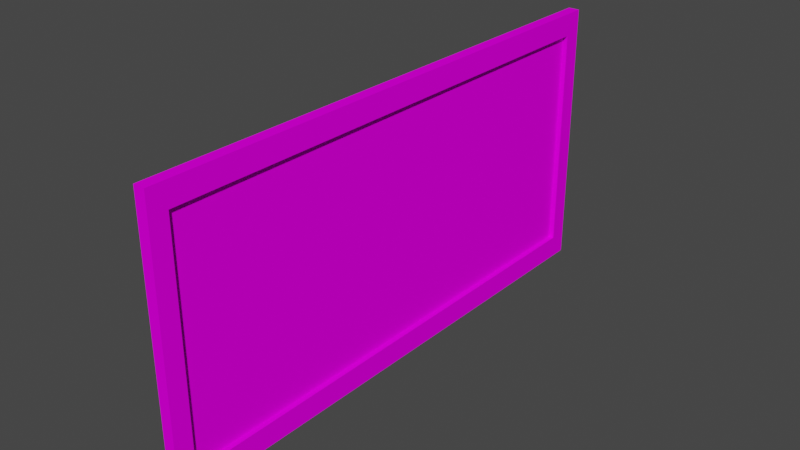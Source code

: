 # Source: Blackboard.blend  (saved by Blender 2.92.15; exported with 4.5.12 LTS)
import bpy
from mathutils import Matrix  # noqa: F401  (used for matrix-valued properties, if any)

bpy.ops.wm.read_factory_settings(use_empty=True)
scene = bpy.context.scene
scene.name = 'Scene'

# ---- collections
col_collection = bpy.data.collections.new('Collection'); scene.collection.children.link(col_collection)

# ---- images (referenced by path relative to the original .blend; pixels are not part of the script)
import os
ASSET_DIR = os.environ.get("B2B_ASSET_DIR", "")  # directory of the original .blend (textures are referenced by path, not embedded)
HERE = os.path.dirname(os.path.abspath(__file__))  # packed textures are extracted next to this script under _unpacked/

def load_image(name, relpath, width, height, colorspace="sRGB"):
    """Load a texture the original file referenced (path relative to the .blend, or extracted next to this script)."""
    p = next((c for c in (os.path.join(HERE, relpath), os.path.join(ASSET_DIR, relpath)) if relpath and os.path.exists(c)), "")
    if p:
        img = bpy.data.images.load(p, check_existing=True)
        img.name = name
    else:  # same state as the original file: an image datablock whose file is absent (Cycles renders it pink)
        img = bpy.data.images.new(name, width, height)
        img.source = "FILE"
        img.filepath = "//" + (relpath or name)
    img.colorspace_settings.name = colorspace
    return img
img_blackboard_texture_png = load_image('BlackBoard_Texture.png', 'BlackBoard_Texture.png', 1024, 1024, 'sRGB')

# ---- materials (node trees are filled in below, after node groups)
mat_blackboard_b_material = bpy.data.materials.new('BlackBoard_B_Material')
mat_blackboard_b_material.use_transparent_shadow = False
mat_blackboard_rim_material = bpy.data.materials.new('BlackBoard_Rim_Material')
mat_blackboard_rim_material.use_transparent_shadow = False

# ---- material node trees
mat_blackboard_b_material.use_nodes = True; mat_blackboard_b_material.node_tree.nodes.clear()
_N = mat_blackboard_b_material.node_tree.nodes; _L = mat_blackboard_b_material.node_tree.links
n0 = _N.new('ShaderNodeOutputMaterial'); n0.name = 'Material Output'; n0.location = (300, 300)
n1 = _N.new('ShaderNodeBsdfDiffuse'); n1.name = 'Diffuse BSDF'; n1.location = (0, 223)
n2 = _N.new('ShaderNodeTexImage'); n2.name = 'Image Texture'; n2.location = (-367, 265)
n2.image = img_blackboard_texture_png
n2.interpolation = 'Closest'
_L.new(n2.outputs[0], n1.inputs[0])
_L.new(n1.outputs[0], n0.inputs[0])
n0.is_active_output = True
mat_blackboard_rim_material.use_nodes = True; mat_blackboard_rim_material.node_tree.nodes.clear()
_N = mat_blackboard_rim_material.node_tree.nodes; _L = mat_blackboard_rim_material.node_tree.links
n0 = _N.new('ShaderNodeOutputMaterial'); n0.name = 'Material Output'; n0.location = (300, 300)
n1 = _N.new('ShaderNodeBsdfDiffuse'); n1.name = 'Diffuse BSDF'; n1.location = (47, 247)
n2 = _N.new('ShaderNodeTexImage'); n2.name = 'Image Texture'; n2.location = (-309, 257)
n2.image = img_blackboard_texture_png
n2.interpolation = 'Closest'
_L.new(n1.outputs[0], n0.inputs[0])
_L.new(n2.outputs[0], n1.inputs[0])
n0.is_active_output = True

# ---- world
world_world = bpy.data.worlds.new('World'); scene.world = world_world
world_world.use_nodes = True; world_world.node_tree.nodes.clear()
_N = world_world.node_tree.nodes; _L = world_world.node_tree.links
n0 = _N.new('ShaderNodeOutputWorld'); n0.name = 'World Output'; n0.location = (300, 300)
n1 = _N.new('ShaderNodeBackground'); n1.name = 'Background'; n1.location = (10, 300)
n1.inputs[0].default_value = (0.05088, 0.05088, 0.05088, 1.0)
_L.new(n1.outputs[0], n0.inputs[0])
n0.is_active_output = True
world_world.color = (0.05088, 0.05088, 0.05088)
world_world.use_sun_shadow = False
world_world.sun_shadow_jitter_overblur = 0.0

# ---- meshes
me_mesh = bpy.data.meshes.new('Mesh')
me_mesh.from_pydata([(-0.9842, -59.06, 1.565e-05), (-0.9842, 59.06, 1.565e-05), (0.9843, 59.06, 1.565e-05), (0.9843, -59.06, 1.565e-05), (0.9843, -59.06, 47.24), (-0.9842, -59.06, 47.24), (-0.9842, 59.06, 47.24), (0.9843, 59.06, 47.24), (0.9843, -55.12, 3.937), (0.9843, -55.12, 43.31), (0.9843, 55.12, 43.31), (0.9843, 55.12, 3.937), (0.1268, 55.12, 3.937), (0.1268, -55.12, 3.937), (0.1268, -55.12, 43.31), (0.1268, 55.12, 43.31)], [], [(1, 2, 3), (3, 0, 1), (3, 4, 5), (5, 0, 3), (0, 5, 6), (6, 1, 0), (1, 6, 7), (7, 2, 1), (11, 8, 3), (11, 3, 2), (10, 11, 2), (10, 2, 7), (9, 10, 7), (9, 7, 4), (8, 9, 4), (3, 8, 4), (4, 7, 6), (6, 5, 4), (11, 12, 13), (13, 8, 11), (8, 13, 14), (14, 9, 8), (15, 14, 13), (13, 12, 15), (10, 15, 12), (12, 11, 10), (9, 14, 15), (15, 10, 9)])
me_mesh.polygons.foreach_set('use_smooth', [True] * 28)
me_mesh.polygons.foreach_set('material_index', [1, 1, 1, 1, 1, 1, 1, 1, 1, 1, 1, 1, 1, 1, 1, 1, 1, 1, 1, 1, 1, 1, 0, 0, 1, 1, 1, 1])
_k = set([(0, 1), (0, 3), (0, 5), (1, 2), (1, 6), (2, 3), (2, 7), (3, 4), (4, 5), (4, 7), (5, 6), (6, 7), (8, 9), (8, 11), (8, 13), (9, 10), (9, 14), (10, 11), (10, 15), (11, 12), (12, 13), (12, 15), (13, 14), (14, 15)])
me_mesh.attributes.new('sharp_edge', 'BOOLEAN', 'EDGE').data.foreach_set('value', [ (min(e.vertices), max(e.vertices)) in _k for e in me_mesh.edges])
_uv = me_mesh.uv_layers.new(name='UVChannel_1')
_uv.uv.foreach_set('vector', [0.9973, 0.9877, 0.5022, 0.9877, 0.5022, 0.01233, 0.5022, 0.01233, 0.9973, 0.01233, 0.9973, 0.9877, 0.9973, 0.01233, 0.9973, 0.9877, 0.5022, 0.9877, 0.5022, 0.9877, 0.5022, 0.01233, 0.9973, 0.01233, 0.9973, 0.01233, 0.9973, 0.9877, 0.5022, 0.9877, 0.5022, 0.9877, 0.5022, 0.01233, 0.9973, 0.01233, 0.9973, 0.01233, 0.9973, 0.9877, 0.5022, 0.9877, 0.5022, 0.9877, 0.5022, 0.01233, 0.9973, 0.01233, 0.9808, 0.09361, 0.5187, 0.09361, 0.5022, 0.01233, 0.9808, 0.09361, 0.5022, 0.01233, 0.9973, 0.01233, 0.9808, 0.9064, 0.9808, 0.09361, 0.9973, 0.01233, 0.9808, 0.9064, 0.9973, 0.01233, 0.9973, 0.9877, 0.5187, 0.9064, 0.9808, 0.9064, 0.9973, 0.9877, 0.5187, 0.9064, 0.9973, 0.9877, 0.5022, 0.9877, 0.5187, 0.09361, 0.5187, 0.9064, 0.5022, 0.9877, 0.5022, 0.01233, 0.5187, 0.09361, 0.5022, 0.9877, 0.9973, 0.01233, 0.9973, 0.9877, 0.5022, 0.9877, 0.5022, 0.9877, 0.5022, 0.01233, 0.9973, 0.01233, 0.566, 0.9877, 0.9973, 0.9877, 0.9973, 0.01233, 0.9973, 0.01233, 0.566, 0.01233, 0.566, 0.9877, 0.9335, 0.01233, 0.5022, 0.01233, 0.5022, 0.9877, 0.5022, 0.9877, 0.9335, 0.9877, 0.9335, 0.01233, 0.01442, 0.987, 0.4983, 0.987, 0.4983, 0.01299, 0.4983, 0.01299, 0.01442, 0.01299, 0.01442, 0.987, 0.566, 0.9877, 0.9973, 0.9877, 0.9973, 0.01233, 0.9973, 0.01233, 0.566, 0.01233, 0.566, 0.9877, 0.9335, 0.01233, 0.5022, 0.01233, 0.5022, 0.9877, 0.5022, 0.9877, 0.9335, 0.9877, 0.9335, 0.01233])
_ca = me_mesh.color_attributes.new('Col', 'BYTE_COLOR', 'CORNER')
_ca.data.foreach_set('color', [0.0, 0.0, 0.0, 0.0, 0.0, 0.0, 0.0, 0.0, 0.0, 0.0, 0.0, 0.0, 0.0, 0.0, 0.0, 0.0, 0.0, 0.0, 0.0, 0.0, 0.0, 0.0, 0.0, 0.0, 0.0, 0.0, 0.0, 0.0, 0.0, 0.0, 0.0, 0.0, 0.0, 0.0, 0.0, 0.0, 0.0, 0.0, 0.0, 0.0, 0.0, 0.0, 0.0, 0.0, 0.0, 0.0, 0.0, 0.0, 0.0, 0.0, 0.0, 0.0, 0.0, 0.0, 0.0, 0.0, 0.0, 0.0, 0.0, 0.0, 0.0, 0.0, 0.0, 0.0, 0.0, 0.0, 0.0, 0.0, 0.0, 0.0, 0.0, 0.0, 0.0, 0.0, 0.0, 0.0, 0.0, 0.0, 0.0, 0.0, 0.0, 0.0, 0.0, 0.0, 0.0, 0.0, 0.0, 0.0, 0.0, 0.0, 0.0, 0.0, 0.0, 0.0, 0.0, 0.0, 0.0, 0.0, 0.0, 0.0, 0.0, 0.0, 0.0, 0.0, 0.0, 0.0, 0.0, 0.0, 0.0, 0.0, 0.0, 0.0, 0.0, 0.0, 0.0, 0.0, 0.0, 0.0, 0.0, 0.0, 0.0, 0.0, 0.0, 0.0, 0.0, 0.0, 0.0, 0.0, 0.0, 0.0, 0.0, 0.0, 0.0, 0.0, 0.0, 0.0, 0.0, 0.0, 0.0, 0.0, 0.0, 0.0, 0.0, 0.0, 0.0, 0.0, 0.0, 0.0, 0.0, 0.0, 0.0, 0.0, 0.0, 0.0, 0.0, 0.0, 0.0, 0.0, 0.0, 0.0, 0.0, 0.0, 0.0, 0.0, 0.0, 0.0, 0.0, 0.0, 0.0, 0.0, 0.0, 0.0, 0.0, 0.0, 0.0, 0.0, 0.0, 0.0, 0.0, 0.0, 0.0, 0.0, 0.0, 0.0, 0.0, 0.0, 0.0, 0.0, 0.0, 0.0, 0.0, 0.0, 0.0, 0.0, 0.0, 0.0, 0.0, 0.0, 0.0, 0.0, 0.0, 0.0, 0.0, 0.0, 0.0, 0.0, 0.0, 0.0, 0.0, 0.0, 0.0, 0.0, 0.0, 0.0, 0.0, 0.0, 0.0, 0.0, 0.0, 0.0, 0.0, 0.0, 0.0, 0.0, 0.0, 0.0, 0.0, 0.0, 0.0, 0.0, 0.0, 0.0, 0.0, 0.0, 0.0, 0.0, 0.0, 0.0, 0.0, 0.0, 0.0, 0.0, 0.0, 0.0, 0.0, 0.0, 0.0, 0.0, 0.0, 0.0, 0.0, 0.0, 0.0, 0.0, 0.0, 0.0, 0.0, 0.0, 0.0, 0.0, 0.0, 0.0, 0.0, 0.0, 0.0, 0.0, 0.0, 0.0, 0.0, 0.0, 0.0, 0.0, 0.0, 0.0, 0.0, 0.0, 0.0, 0.0, 0.0, 0.0, 0.0, 0.0, 0.0, 0.0, 0.0, 0.0, 0.0, 0.0, 0.0, 0.0, 0.0, 0.0, 0.0, 0.0, 0.0, 0.0, 0.0, 0.0, 0.0, 0.0, 0.0, 0.0, 0.0, 0.0, 0.0, 0.0, 0.0, 0.0, 0.0, 0.0, 0.0, 0.0, 0.0, 0.0, 0.0, 0.0, 0.0, 0.0, 0.0, 0.0, 0.0, 0.0, 0.0, 0.0, 0.0, 0.0, 0.0, 0.0, 0.0, 0.0, 0.0, 0.0, 0.0, 0.0, 0.0, 0.0])
me_mesh.materials.append(mat_blackboard_b_material)
me_mesh.materials.append(mat_blackboard_rim_material)
me_mesh.use_remesh_fix_poles = True
me_mesh.use_remesh_preserve_attributes = False
me_mesh.use_mirror_vertex_groups = False
me_mesh.update()
me_mesh.normals_split_custom_set([tuple(v) for v in zip(*[iter([0.0, 0.0, -1.0, 0.0, 0.0, -1.0, 0.0, 0.0, -1.0, 0.0, 0.0, -1.0, 0.0, 0.0, -1.0, 0.0, 0.0, -1.0, 0.0, -1.0, 0.0, 0.0, -1.0, 0.0, 0.0, -1.0, 0.0, 0.0, -1.0, 0.0, 0.0, -1.0, 0.0, 0.0, -1.0, 0.0, -1.0, 0.0, 0.0, -1.0, 0.0, 0.0, -1.0, 0.0, 0.0, -1.0, 0.0, 0.0, -1.0, 0.0, 0.0, -1.0, 0.0, 0.0, 0.0, 1.0, 0.0, 0.0, 1.0, 0.0, 0.0, 1.0, 0.0, 0.0, 1.0, 0.0, 0.0, 1.0, 0.0, 0.0, 1.0, 0.0, 1.0, 6.153e-09, 0.0, 1.0, 1.895e-08, 0.0, 1.0, 2.051e-08, 0.0, 1.0, 6.153e-09, 0.0, 1.0, 2.051e-08, 0.0, 1.0, 5.443e-09, 0.0, 1.0, 2.367e-10, 0.0, 1.0, 6.153e-09, 0.0, 1.0, 5.443e-09, 0.0, 1.0, 2.367e-10, 0.0, 1.0, 5.443e-09, 0.0, 1.0, 0.0, 0.0, 1.0, -2e-08, 0.0, 1.0, 2.367e-10, 0.0, 1.0, 0.0, 0.0, 1.0, -2e-08, 0.0, 1.0, 0.0, 0.0, 1.0, -1.532e-08, 0.0, 1.0, 1.895e-08, 0.0, 1.0, -2e-08, 0.0, 1.0, -1.532e-08, 0.0, 1.0, 2.051e-08, 0.0, 1.0, 1.895e-08, 0.0, 1.0, -1.532e-08, 0.0, 0.0, 0.0, 1.0, 0.0, 0.0, 1.0, 0.0, 0.0, 1.0, 0.0, 0.0, 1.0, 0.0, 0.0, 1.0, 0.0, 0.0, 1.0, 0.0, 0.0, 1.0, 0.0, 0.0, 1.0, 0.0, 0.0, 1.0, 0.0, 0.0, 1.0, 0.0, 0.0, 1.0, 0.0, 0.0, 1.0, 0.0, 1.0, 0.0, 0.0, 1.0, 0.0, 0.0, 1.0, 0.0, 0.0, 1.0, 0.0, 0.0, 1.0, 0.0, 0.0, 1.0, 0.0, 1.0, 0.0, 0.0, 1.0, 0.0, 0.0, 1.0, 0.0, 0.0, 1.0, 0.0, 0.0, 1.0, 0.0, 0.0, 1.0, 0.0, 0.0, 0.0, -1.0, 0.0, 0.0, -1.0, 0.0, 0.0, -1.0, 0.0, 0.0, -1.0, 0.0, 0.0, -1.0, 0.0, 0.0, -1.0, 0.0, 0.0, 0.0, -1.0, 0.0, 0.0, -1.0, 0.0, 0.0, -1.0, 0.0, 0.0, -1.0, 0.0, 0.0, -1.0, 0.0, 0.0, -1.0])] * 3)])

# ---- objects
ob_box002 = bpy.data.objects.new('Box002', me_mesh)

# ---- transforms, parenting, visibility, modifiers, constraints
ob_box002.location = (0.0, 0.0, 0.0)
ob_box002.scale = (0.01888, 0.01508, 0.01888)
ob_box002.color = (0.8, 0.8, 0.8, 1.0)
ob_box002.lineart.crease_threshold = 0.0

# ---- collection membership
col_collection.objects.link(ob_box002)

# ---- scene / render settings (as saved in the file)
scene.frame_start = 1; scene.frame_end = 250; scene.frame_set(1)
scene.render.engine = 'BLENDER_EEVEE_NEXT'
scene.render.fps = 30
scene.cycles.use_denoising = False
scene.cycles.samples = 128
scene.cycles.sampling_pattern = 'TABULATED_SOBOL'
scene.cycles.use_adaptive_sampling = False
scene.cycles.use_light_tree = False
scene.view_settings.view_transform = 'Filmic'
bpy.context.view_layer.update()

# ---- added for rendering (the .blend has no active camera and no usable light): camera, sun
cam_auto = bpy.data.cameras.new('AutoCamera')
cam_auto.lens = 50.0
cam_auto.sensor_width = 36.0
cam_auto.clip_end = 1000.0
ob_auto_camera = bpy.data.objects.new('AutoCamera', cam_auto)
scene.collection.objects.link(ob_auto_camera)
ob_auto_camera.location = (1.84301, -2.21161, 1.92037)
ob_auto_camera.rotation_euler = (1.09748, -7.21219e-08, 0.694738)
scene.camera = ob_auto_camera
light_auto_sun = bpy.data.lights.new('AutoSun', 'SUN')
light_auto_sun.energy = 3.0
light_auto_sun.angle = 0.0523599
ob_auto_sun = bpy.data.objects.new('AutoSun', light_auto_sun)
scene.collection.objects.link(ob_auto_sun)
ob_auto_sun.rotation_euler = (0.872665, 0.174533, 0.523599)
bpy.context.view_layer.update()
